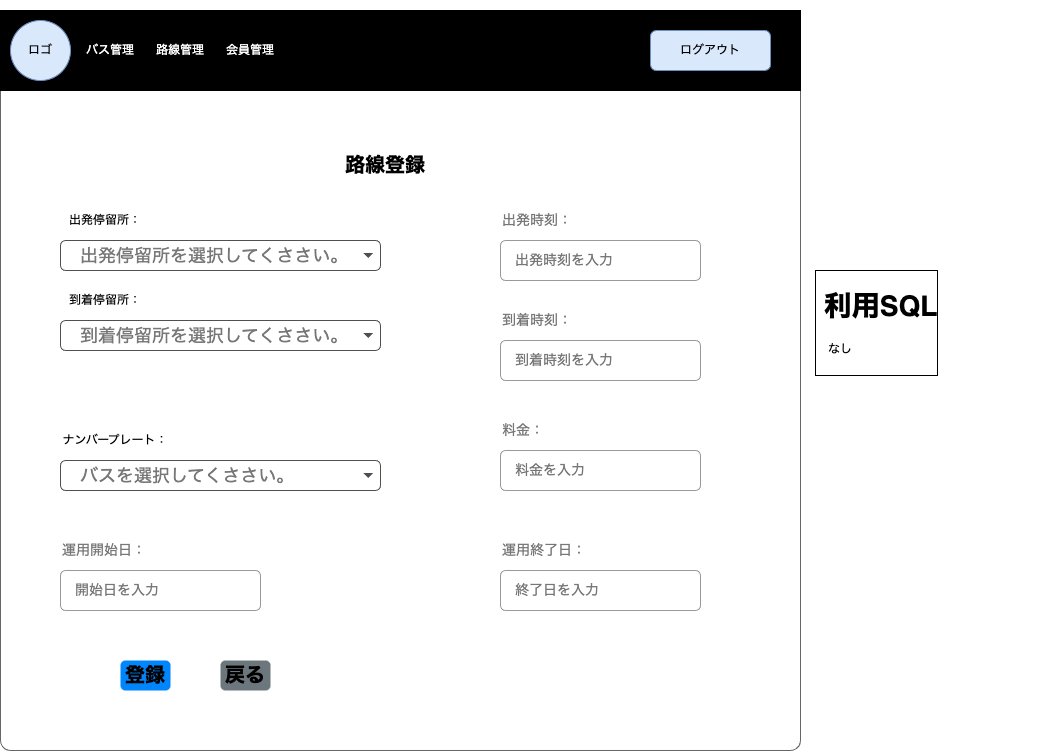

The diagram above was exported from draw.io. Its source (the exported page's mxGraphModel, read from the mxfile embedded in the PNG):
<mxGraphModel dx="916" dy="679" grid="1" gridSize="10" guides="1" tooltips="1" connect="1" arrows="1" fold="1" page="1" pageScale="1" pageWidth="1654" pageHeight="1169" math="0" shadow="0">
  <root>
    <mxCell id="8YIUv_9BtdFJTJ3Qucbb-0" />
    <mxCell id="8YIUv_9BtdFJTJ3Qucbb-1" parent="8YIUv_9BtdFJTJ3Qucbb-0" />
    <mxCell id="8YIUv_9BtdFJTJ3Qucbb-2" value="" style="shape=mxgraph.mockup.containers.marginRect;rectMarginTop=10;strokeColor=#666666;strokeWidth=1;dashed=0;rounded=1;arcSize=5;recursiveResize=0;labelBackgroundColor=none;labelBorderColor=default;fontColor=#FF0000;fillColor=#FFFFFF;movable=0;resizable=0;rotatable=0;deletable=0;editable=0;connectable=0;" parent="8YIUv_9BtdFJTJ3Qucbb-1" vertex="1">
      <mxGeometry x="40" y="80" width="800" height="750" as="geometry" />
    </mxCell>
    <mxCell id="8YIUv_9BtdFJTJ3Qucbb-3" value="&lt;font style=&quot;font-size: 20px;&quot;&gt;路線登録&lt;/font&gt;" style="text;html=1;strokeColor=none;fillColor=none;align=center;verticalAlign=middle;whiteSpace=wrap;rounded=0;fontColor=#000000;fontSize=14;fontStyle=1;movable=0;resizable=0;rotatable=0;deletable=0;editable=0;connectable=0;" parent="8YIUv_9BtdFJTJ3Qucbb-1" vertex="1">
      <mxGeometry x="360" y="220" width="130" height="50" as="geometry" />
    </mxCell>
    <mxCell id="8YIUv_9BtdFJTJ3Qucbb-4" value="" style="group;movable=0;resizable=0;rotatable=0;deletable=0;editable=0;connectable=0;" parent="8YIUv_9BtdFJTJ3Qucbb-1" vertex="1" connectable="0">
      <mxGeometry x="40" y="90" width="800" height="80" as="geometry" />
    </mxCell>
    <mxCell id="8YIUv_9BtdFJTJ3Qucbb-5" value="" style="rounded=0;whiteSpace=wrap;html=1;fontColor=#FFFFFF;fillColor=#000000;movable=0;resizable=0;rotatable=0;deletable=0;editable=0;connectable=0;" parent="8YIUv_9BtdFJTJ3Qucbb-4" vertex="1">
      <mxGeometry width="800" height="80" as="geometry" />
    </mxCell>
    <mxCell id="8YIUv_9BtdFJTJ3Qucbb-6" value="" style="ellipse;whiteSpace=wrap;html=1;aspect=fixed;fillColor=#dae8fc;strokeColor=#6c8ebf;movable=0;resizable=0;rotatable=0;deletable=0;editable=0;connectable=0;" parent="8YIUv_9BtdFJTJ3Qucbb-4" vertex="1">
      <mxGeometry x="10" y="10" width="60" height="60" as="geometry" />
    </mxCell>
    <mxCell id="8YIUv_9BtdFJTJ3Qucbb-7" value="&lt;font color=&quot;#000000&quot;&gt;ロゴ&lt;/font&gt;" style="text;html=1;strokeColor=none;fillColor=none;align=center;verticalAlign=middle;whiteSpace=wrap;rounded=0;fontColor=#FFFFFF;movable=0;resizable=0;rotatable=0;deletable=0;editable=0;connectable=0;" parent="8YIUv_9BtdFJTJ3Qucbb-4" vertex="1">
      <mxGeometry x="10" y="25" width="60" height="30" as="geometry" />
    </mxCell>
    <mxCell id="8YIUv_9BtdFJTJ3Qucbb-8" value="バス管理" style="text;html=1;strokeColor=none;fillColor=none;align=center;verticalAlign=middle;whiteSpace=wrap;rounded=0;fontColor=#FFFFFF;movable=0;resizable=0;rotatable=0;deletable=0;editable=0;connectable=0;" parent="8YIUv_9BtdFJTJ3Qucbb-4" vertex="1">
      <mxGeometry x="80" y="25" width="60" height="30" as="geometry" />
    </mxCell>
    <mxCell id="8YIUv_9BtdFJTJ3Qucbb-9" value="路線管理" style="text;html=1;strokeColor=none;fillColor=none;align=center;verticalAlign=middle;whiteSpace=wrap;rounded=0;fontColor=#FFFFFF;movable=0;resizable=0;rotatable=0;deletable=0;editable=0;connectable=0;" parent="8YIUv_9BtdFJTJ3Qucbb-4" vertex="1">
      <mxGeometry x="150" y="25" width="60" height="30" as="geometry" />
    </mxCell>
    <mxCell id="8YIUv_9BtdFJTJ3Qucbb-10" value="会員管理" style="text;html=1;strokeColor=none;fillColor=none;align=center;verticalAlign=middle;whiteSpace=wrap;rounded=0;fontColor=#FFFFFF;movable=0;resizable=0;rotatable=0;deletable=0;editable=0;connectable=0;" parent="8YIUv_9BtdFJTJ3Qucbb-4" vertex="1">
      <mxGeometry x="220" y="25" width="60" height="30" as="geometry" />
    </mxCell>
    <mxCell id="8YIUv_9BtdFJTJ3Qucbb-11" value="ログアウト" style="rounded=1;whiteSpace=wrap;html=1;fillColor=#dae8fc;strokeColor=#6c8ebf;movable=0;resizable=0;rotatable=0;deletable=0;editable=0;connectable=0;" parent="8YIUv_9BtdFJTJ3Qucbb-4" vertex="1">
      <mxGeometry x="650" y="20" width="120" height="40" as="geometry" />
    </mxCell>
    <mxCell id="8YIUv_9BtdFJTJ3Qucbb-12" value="&lt;h1&gt;&amp;nbsp;利用SQL&lt;/h1&gt;&lt;h1&gt;&lt;p style=&quot;font-size: 12px; font-weight: 400;&quot;&gt;　なし&lt;span style=&quot;color: rgb(255, 0, 0);&quot;&gt;&amp;nbsp;&lt;/span&gt;&lt;/p&gt;&lt;/h1&gt;" style="text;html=1;strokeColor=none;fillColor=none;spacing=5;spacingTop=-20;whiteSpace=wrap;overflow=hidden;rounded=0;fontSize=14;fontColor=#000000;labelBackgroundColor=default;labelBorderColor=default;movable=0;resizable=0;rotatable=0;deletable=0;editable=0;connectable=0;" parent="8YIUv_9BtdFJTJ3Qucbb-1" vertex="1">
      <mxGeometry x="850" y="360" width="230" height="180" as="geometry" />
    </mxCell>
    <mxCell id="8YIUv_9BtdFJTJ3Qucbb-16" value="" style="group;movable=0;resizable=0;rotatable=0;deletable=0;editable=0;connectable=0;" parent="8YIUv_9BtdFJTJ3Qucbb-1" vertex="1" connectable="0">
      <mxGeometry x="540" y="280" width="200" height="80" as="geometry" />
    </mxCell>
    <mxCell id="8YIUv_9BtdFJTJ3Qucbb-17" value="出発時刻：" style="strokeColor=none;fillColor=none;fontColor=#777777;whiteSpace=wrap;align=left;verticalAlign=middle;fontStyle=0;fontSize=14;labelBackgroundColor=default;labelBorderColor=none;movable=0;resizable=0;rotatable=0;deletable=0;editable=0;connectable=0;" parent="8YIUv_9BtdFJTJ3Qucbb-16" vertex="1">
      <mxGeometry width="200" height="40" as="geometry" />
    </mxCell>
    <mxCell id="8YIUv_9BtdFJTJ3Qucbb-18" value="出発時刻を入力" style="html=1;shadow=0;dashed=0;shape=mxgraph.bootstrap.rrect;rSize=5;strokeColor=#999999;fillColor=#ffffff;fontColor=#777777;whiteSpace=wrap;align=left;verticalAlign=middle;fontStyle=0;fontSize=14;spacing=15;labelBackgroundColor=default;labelBorderColor=none;movable=0;resizable=0;rotatable=0;deletable=0;editable=0;connectable=0;" parent="8YIUv_9BtdFJTJ3Qucbb-16" vertex="1">
      <mxGeometry y="40" width="200" height="40" as="geometry" />
    </mxCell>
    <mxCell id="8YIUv_9BtdFJTJ3Qucbb-22" value="" style="group;movable=0;resizable=0;rotatable=0;deletable=0;editable=0;connectable=0;" parent="8YIUv_9BtdFJTJ3Qucbb-1" vertex="1" connectable="0">
      <mxGeometry x="540" y="380" width="200" height="80" as="geometry" />
    </mxCell>
    <mxCell id="8YIUv_9BtdFJTJ3Qucbb-23" value="到着時刻：" style="strokeColor=none;fillColor=none;fontColor=#777777;whiteSpace=wrap;align=left;verticalAlign=middle;fontStyle=0;fontSize=14;labelBackgroundColor=default;labelBorderColor=none;movable=0;resizable=0;rotatable=0;deletable=0;editable=0;connectable=0;" parent="8YIUv_9BtdFJTJ3Qucbb-22" vertex="1">
      <mxGeometry width="200" height="40" as="geometry" />
    </mxCell>
    <mxCell id="8YIUv_9BtdFJTJ3Qucbb-24" value="到着時刻を入力" style="html=1;shadow=0;dashed=0;shape=mxgraph.bootstrap.rrect;rSize=5;strokeColor=#999999;fillColor=#ffffff;fontColor=#777777;whiteSpace=wrap;align=left;verticalAlign=middle;fontStyle=0;fontSize=14;spacing=15;labelBackgroundColor=default;labelBorderColor=none;movable=0;resizable=0;rotatable=0;deletable=0;editable=0;connectable=0;" parent="8YIUv_9BtdFJTJ3Qucbb-22" vertex="1">
      <mxGeometry y="40" width="200" height="40" as="geometry" />
    </mxCell>
    <mxCell id="8YIUv_9BtdFJTJ3Qucbb-34" value="登録" style="html=1;shadow=0;dashed=0;shape=mxgraph.bootstrap.rrect;rSize=5;strokeColor=none;strokeWidth=1;fillColor=#0085FC;fontColor=#000000;whiteSpace=wrap;align=left;verticalAlign=middle;spacingLeft=0;fontStyle=1;fontSize=20;spacing=5;labelBackgroundColor=none;labelBorderColor=none;movable=0;resizable=0;rotatable=0;deletable=0;editable=0;connectable=0;" parent="8YIUv_9BtdFJTJ3Qucbb-1" vertex="1">
      <mxGeometry x="160" y="740" width="50" height="30" as="geometry" />
    </mxCell>
    <mxCell id="8YIUv_9BtdFJTJ3Qucbb-35" value="&lt;font style=&quot;font-size: 20px;&quot;&gt;戻る&lt;/font&gt;" style="html=1;shadow=0;dashed=0;shape=mxgraph.bootstrap.rrect;rSize=5;strokeColor=none;strokeWidth=1;fillColor=#6C767D;fontColor=#000000;whiteSpace=wrap;align=left;verticalAlign=middle;spacingLeft=0;fontStyle=1;fontSize=14;spacing=5;labelBackgroundColor=none;labelBorderColor=none;movable=0;resizable=0;rotatable=0;deletable=0;editable=0;connectable=0;" parent="8YIUv_9BtdFJTJ3Qucbb-1" vertex="1">
      <mxGeometry x="260" y="740" width="50" height="30" as="geometry" />
    </mxCell>
    <mxCell id="YglTxwGUWlNayrGi1RqG-3" value="" style="group;movable=0;resizable=0;rotatable=0;deletable=0;editable=0;connectable=0;" parent="8YIUv_9BtdFJTJ3Qucbb-1" vertex="1" connectable="0">
      <mxGeometry x="100" y="290" width="320" height="60" as="geometry" />
    </mxCell>
    <mxCell id="YglTxwGUWlNayrGi1RqG-0" value="出発停留所を選択してくささい。" style="html=1;shadow=0;dashed=0;shape=mxgraph.bootstrap.rrect;rSize=5;strokeColor=#505050;strokeWidth=1;fillColor=#ffffff;fontColor=#777777;whiteSpace=wrap;align=left;verticalAlign=middle;fontStyle=0;fontSize=18;spacing=20;movable=0;resizable=0;rotatable=0;deletable=0;editable=0;connectable=0;" parent="YglTxwGUWlNayrGi1RqG-3" vertex="1">
      <mxGeometry y="30" width="320" height="30" as="geometry" />
    </mxCell>
    <mxCell id="YglTxwGUWlNayrGi1RqG-1" value="" style="shape=triangle;direction=south;fillColor=#495057;strokeColor=none;perimeter=none;movable=0;resizable=0;rotatable=0;deletable=0;editable=0;connectable=0;" parent="YglTxwGUWlNayrGi1RqG-0" vertex="1">
      <mxGeometry x="1" y="0.5" width="10" height="5" relative="1" as="geometry">
        <mxPoint x="-17" y="-2.5" as="offset" />
      </mxGeometry>
    </mxCell>
    <mxCell id="YglTxwGUWlNayrGi1RqG-2" value="出発停留所：" style="text;html=1;strokeColor=none;fillColor=none;align=center;verticalAlign=middle;whiteSpace=wrap;rounded=0;movable=0;resizable=0;rotatable=0;deletable=0;editable=0;connectable=0;" parent="YglTxwGUWlNayrGi1RqG-3" vertex="1">
      <mxGeometry width="90" height="20" as="geometry" />
    </mxCell>
    <mxCell id="YglTxwGUWlNayrGi1RqG-4" value="" style="group;movable=0;resizable=0;rotatable=0;deletable=0;editable=0;connectable=0;" parent="8YIUv_9BtdFJTJ3Qucbb-1" vertex="1" connectable="0">
      <mxGeometry x="100" y="370" width="320" height="60" as="geometry" />
    </mxCell>
    <mxCell id="YglTxwGUWlNayrGi1RqG-5" value="到着停留所を選択してくささい。" style="html=1;shadow=0;dashed=0;shape=mxgraph.bootstrap.rrect;rSize=5;strokeColor=#505050;strokeWidth=1;fillColor=#ffffff;fontColor=#777777;whiteSpace=wrap;align=left;verticalAlign=middle;fontStyle=0;fontSize=18;spacing=20;movable=0;resizable=0;rotatable=0;deletable=0;editable=0;connectable=0;" parent="YglTxwGUWlNayrGi1RqG-4" vertex="1">
      <mxGeometry y="30" width="320" height="30" as="geometry" />
    </mxCell>
    <mxCell id="YglTxwGUWlNayrGi1RqG-6" value="" style="shape=triangle;direction=south;fillColor=#495057;strokeColor=none;perimeter=none;movable=0;resizable=0;rotatable=0;deletable=0;editable=0;connectable=0;" parent="YglTxwGUWlNayrGi1RqG-5" vertex="1">
      <mxGeometry x="1" y="0.5" width="10" height="5" relative="1" as="geometry">
        <mxPoint x="-17" y="-2.5" as="offset" />
      </mxGeometry>
    </mxCell>
    <mxCell id="YglTxwGUWlNayrGi1RqG-7" value="到着停留所：" style="text;html=1;strokeColor=none;fillColor=none;align=center;verticalAlign=middle;whiteSpace=wrap;rounded=0;movable=0;resizable=0;rotatable=0;deletable=0;editable=0;connectable=0;" parent="YglTxwGUWlNayrGi1RqG-4" vertex="1">
      <mxGeometry width="90" height="20" as="geometry" />
    </mxCell>
    <mxCell id="YglTxwGUWlNayrGi1RqG-8" value="" style="group;movable=0;resizable=0;rotatable=0;deletable=0;editable=0;connectable=0;" parent="8YIUv_9BtdFJTJ3Qucbb-1" vertex="1" connectable="0">
      <mxGeometry x="100" y="510" width="320" height="60" as="geometry" />
    </mxCell>
    <mxCell id="YglTxwGUWlNayrGi1RqG-9" value="バスを選択してくささい。" style="html=1;shadow=0;dashed=0;shape=mxgraph.bootstrap.rrect;rSize=5;strokeColor=#505050;strokeWidth=1;fillColor=#ffffff;fontColor=#777777;whiteSpace=wrap;align=left;verticalAlign=middle;fontStyle=0;fontSize=18;spacing=20;movable=0;resizable=0;rotatable=0;deletable=0;editable=0;connectable=0;" parent="YglTxwGUWlNayrGi1RqG-8" vertex="1">
      <mxGeometry y="30" width="320" height="30" as="geometry" />
    </mxCell>
    <mxCell id="YglTxwGUWlNayrGi1RqG-10" value="" style="shape=triangle;direction=south;fillColor=#495057;strokeColor=none;perimeter=none;movable=0;resizable=0;rotatable=0;deletable=0;editable=0;connectable=0;" parent="YglTxwGUWlNayrGi1RqG-9" vertex="1">
      <mxGeometry x="1" y="0.5" width="10" height="5" relative="1" as="geometry">
        <mxPoint x="-17" y="-2.5" as="offset" />
      </mxGeometry>
    </mxCell>
    <mxCell id="YglTxwGUWlNayrGi1RqG-11" value="ナンバープレート：" style="text;html=1;strokeColor=none;fillColor=none;align=center;verticalAlign=middle;whiteSpace=wrap;rounded=0;movable=0;resizable=0;rotatable=0;deletable=0;editable=0;connectable=0;" parent="YglTxwGUWlNayrGi1RqG-8" vertex="1">
      <mxGeometry width="110" height="20" as="geometry" />
    </mxCell>
    <mxCell id="YglTxwGUWlNayrGi1RqG-13" value="" style="group;movable=0;resizable=0;rotatable=0;deletable=0;editable=0;connectable=0;" parent="8YIUv_9BtdFJTJ3Qucbb-1" vertex="1" connectable="0">
      <mxGeometry x="540" y="490" width="200" height="80" as="geometry" />
    </mxCell>
    <mxCell id="YglTxwGUWlNayrGi1RqG-14" value="料金：" style="strokeColor=none;fillColor=none;fontColor=#777777;whiteSpace=wrap;align=left;verticalAlign=middle;fontStyle=0;fontSize=14;labelBackgroundColor=default;labelBorderColor=none;movable=0;resizable=0;rotatable=0;deletable=0;editable=0;connectable=0;" parent="YglTxwGUWlNayrGi1RqG-13" vertex="1">
      <mxGeometry width="200" height="40" as="geometry" />
    </mxCell>
    <mxCell id="YglTxwGUWlNayrGi1RqG-15" value="料金を入力" style="html=1;shadow=0;dashed=0;shape=mxgraph.bootstrap.rrect;rSize=5;strokeColor=#999999;fillColor=#ffffff;fontColor=#777777;whiteSpace=wrap;align=left;verticalAlign=middle;fontStyle=0;fontSize=14;spacing=15;labelBackgroundColor=default;labelBorderColor=none;movable=0;resizable=0;rotatable=0;deletable=0;editable=0;connectable=0;" parent="YglTxwGUWlNayrGi1RqG-13" vertex="1">
      <mxGeometry y="40" width="200" height="40" as="geometry" />
    </mxCell>
    <mxCell id="YglTxwGUWlNayrGi1RqG-18" style="edgeStyle=orthogonalEdgeStyle;rounded=0;orthogonalLoop=1;jettySize=auto;html=1;exitX=0.5;exitY=1;exitDx=0;exitDy=0;movable=0;resizable=0;rotatable=0;deletable=0;editable=0;connectable=0;" parent="YglTxwGUWlNayrGi1RqG-13" source="YglTxwGUWlNayrGi1RqG-14" target="YglTxwGUWlNayrGi1RqG-14" edge="1">
      <mxGeometry relative="1" as="geometry" />
    </mxCell>
    <mxCell id="YglTxwGUWlNayrGi1RqG-20" value="" style="group;movable=0;resizable=0;rotatable=0;deletable=0;editable=0;connectable=0;" parent="8YIUv_9BtdFJTJ3Qucbb-1" vertex="1" connectable="0">
      <mxGeometry x="540" y="610" width="200" height="80" as="geometry" />
    </mxCell>
    <mxCell id="YglTxwGUWlNayrGi1RqG-21" value="運用終了日：" style="strokeColor=none;fillColor=none;fontColor=#777777;whiteSpace=wrap;align=left;verticalAlign=middle;fontStyle=0;fontSize=14;labelBackgroundColor=default;labelBorderColor=none;movable=0;resizable=0;rotatable=0;deletable=0;editable=0;connectable=0;" parent="YglTxwGUWlNayrGi1RqG-20" vertex="1">
      <mxGeometry width="200" height="40" as="geometry" />
    </mxCell>
    <mxCell id="YglTxwGUWlNayrGi1RqG-22" value="終了日を入力" style="html=1;shadow=0;dashed=0;shape=mxgraph.bootstrap.rrect;rSize=5;strokeColor=#999999;fillColor=#ffffff;fontColor=#777777;whiteSpace=wrap;align=left;verticalAlign=middle;fontStyle=0;fontSize=14;spacing=15;labelBackgroundColor=default;labelBorderColor=none;movable=0;resizable=0;rotatable=0;deletable=0;editable=0;connectable=0;" parent="YglTxwGUWlNayrGi1RqG-20" vertex="1">
      <mxGeometry y="40" width="200" height="40" as="geometry" />
    </mxCell>
    <mxCell id="YglTxwGUWlNayrGi1RqG-23" style="edgeStyle=orthogonalEdgeStyle;rounded=0;orthogonalLoop=1;jettySize=auto;html=1;exitX=0.5;exitY=1;exitDx=0;exitDy=0;movable=0;resizable=0;rotatable=0;deletable=0;editable=0;connectable=0;" parent="YglTxwGUWlNayrGi1RqG-20" source="YglTxwGUWlNayrGi1RqG-21" target="YglTxwGUWlNayrGi1RqG-21" edge="1">
      <mxGeometry relative="1" as="geometry" />
    </mxCell>
    <mxCell id="YglTxwGUWlNayrGi1RqG-24" value="" style="group;movable=0;resizable=0;rotatable=0;deletable=0;editable=0;connectable=0;" parent="8YIUv_9BtdFJTJ3Qucbb-1" vertex="1" connectable="0">
      <mxGeometry x="100" y="610" width="200" height="80" as="geometry" />
    </mxCell>
    <mxCell id="YglTxwGUWlNayrGi1RqG-25" value="運用開始日：" style="strokeColor=none;fillColor=none;fontColor=#777777;whiteSpace=wrap;align=left;verticalAlign=middle;fontStyle=0;fontSize=14;labelBackgroundColor=default;labelBorderColor=none;movable=0;resizable=0;rotatable=0;deletable=0;editable=0;connectable=0;" parent="YglTxwGUWlNayrGi1RqG-24" vertex="1">
      <mxGeometry width="200" height="40" as="geometry" />
    </mxCell>
    <mxCell id="YglTxwGUWlNayrGi1RqG-26" value="開始日を入力" style="html=1;shadow=0;dashed=0;shape=mxgraph.bootstrap.rrect;rSize=5;strokeColor=#999999;fillColor=#ffffff;fontColor=#777777;whiteSpace=wrap;align=left;verticalAlign=middle;fontStyle=0;fontSize=14;spacing=15;labelBackgroundColor=default;labelBorderColor=none;movable=0;resizable=0;rotatable=0;deletable=0;editable=0;connectable=0;" parent="YglTxwGUWlNayrGi1RqG-24" vertex="1">
      <mxGeometry y="40" width="200" height="40" as="geometry" />
    </mxCell>
    <mxCell id="YglTxwGUWlNayrGi1RqG-27" style="edgeStyle=orthogonalEdgeStyle;rounded=0;orthogonalLoop=1;jettySize=auto;html=1;exitX=0.5;exitY=1;exitDx=0;exitDy=0;movable=0;resizable=0;rotatable=0;deletable=0;editable=0;connectable=0;" parent="YglTxwGUWlNayrGi1RqG-24" source="YglTxwGUWlNayrGi1RqG-25" target="YglTxwGUWlNayrGi1RqG-25" edge="1">
      <mxGeometry relative="1" as="geometry" />
    </mxCell>
  </root>
</mxGraphModel>